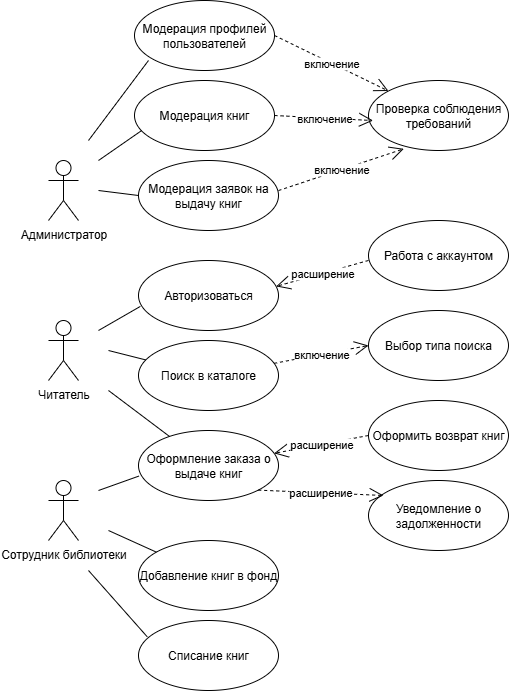

The diagram above was exported from draw.io. Its source (the exported page's mxGraphModel, read from the mxfile embedded in the PNG):
<mxGraphModel dx="983" dy="541" grid="1" gridSize="10" guides="1" tooltips="1" connect="1" arrows="1" fold="1" page="1" pageScale="1" pageWidth="827" pageHeight="1169" math="0" shadow="0">
  <root>
    <mxCell id="0" />
    <mxCell id="1" parent="0" />
    <mxCell id="5RhtlBwMhzWgDkggXbhU-1" value="Администратор" style="shape=umlActor;verticalLabelPosition=bottom;verticalAlign=top;html=1;" vertex="1" parent="1">
      <mxGeometry x="70" y="340" width="30" height="60" as="geometry" />
    </mxCell>
    <mxCell id="5RhtlBwMhzWgDkggXbhU-2" value="Читатель" style="shape=umlActor;verticalLabelPosition=bottom;verticalAlign=top;html=1;" vertex="1" parent="1">
      <mxGeometry x="70" y="500" width="30" height="60" as="geometry" />
    </mxCell>
    <mxCell id="5RhtlBwMhzWgDkggXbhU-3" value="Сотрудник библиотеки" style="shape=umlActor;verticalLabelPosition=bottom;verticalAlign=top;html=1;" vertex="1" parent="1">
      <mxGeometry x="70" y="660" width="30" height="60" as="geometry" />
    </mxCell>
    <mxCell id="5RhtlBwMhzWgDkggXbhU-7" value="Авторизоваться" style="ellipse;whiteSpace=wrap;html=1;" vertex="1" parent="1">
      <mxGeometry x="160" y="440" width="140" height="70" as="geometry" />
    </mxCell>
    <mxCell id="5RhtlBwMhzWgDkggXbhU-9" value="Поиск в каталоге" style="ellipse;whiteSpace=wrap;html=1;" vertex="1" parent="1">
      <mxGeometry x="160" y="520" width="140" height="70" as="geometry" />
    </mxCell>
    <mxCell id="5RhtlBwMhzWgDkggXbhU-14" value="расширение" style="endArrow=open;endSize=12;dashed=1;html=1;rounded=0;entryX=0.983;entryY=0.37;entryDx=0;entryDy=0;entryPerimeter=0;exitX=0;exitY=0.571;exitDx=0;exitDy=0;exitPerimeter=0;" edge="1" parent="1" source="5RhtlBwMhzWgDkggXbhU-15" target="5RhtlBwMhzWgDkggXbhU-7">
      <mxGeometry width="160" relative="1" as="geometry">
        <mxPoint x="390" y="390" as="sourcePoint" />
        <mxPoint x="360" y="440" as="targetPoint" />
      </mxGeometry>
    </mxCell>
    <mxCell id="5RhtlBwMhzWgDkggXbhU-15" value="Работа с аккаунтом" style="ellipse;whiteSpace=wrap;html=1;" vertex="1" parent="1">
      <mxGeometry x="390" y="400" width="140" height="70" as="geometry" />
    </mxCell>
    <mxCell id="5RhtlBwMhzWgDkggXbhU-16" value="Оформление заказа о выдаче книг" style="ellipse;whiteSpace=wrap;html=1;" vertex="1" parent="1">
      <mxGeometry x="160" y="610" width="140" height="70" as="geometry" />
    </mxCell>
    <mxCell id="5RhtlBwMhzWgDkggXbhU-17" value="Оформить возврат книг" style="ellipse;whiteSpace=wrap;html=1;" vertex="1" parent="1">
      <mxGeometry x="390" y="580" width="140" height="70" as="geometry" />
    </mxCell>
    <mxCell id="5RhtlBwMhzWgDkggXbhU-20" value="Уведомление о задолженности" style="ellipse;whiteSpace=wrap;html=1;" vertex="1" parent="1">
      <mxGeometry x="390" y="660" width="140" height="70" as="geometry" />
    </mxCell>
    <mxCell id="5RhtlBwMhzWgDkggXbhU-21" value="расширение" style="endArrow=open;endSize=12;dashed=1;html=1;rounded=0;exitX=0;exitY=0.5;exitDx=0;exitDy=0;" edge="1" parent="1" source="5RhtlBwMhzWgDkggXbhU-17" target="5RhtlBwMhzWgDkggXbhU-16">
      <mxGeometry x="0.0054" width="160" relative="1" as="geometry">
        <mxPoint x="360" y="560" as="sourcePoint" />
        <mxPoint x="300" y="600" as="targetPoint" />
        <mxPoint as="offset" />
      </mxGeometry>
    </mxCell>
    <mxCell id="5RhtlBwMhzWgDkggXbhU-22" value="расширение" style="endArrow=open;endSize=12;dashed=1;html=1;rounded=0;exitX=1;exitY=1;exitDx=0;exitDy=0;entryX=0.107;entryY=0.214;entryDx=0;entryDy=0;entryPerimeter=0;" edge="1" parent="1" source="5RhtlBwMhzWgDkggXbhU-16" target="5RhtlBwMhzWgDkggXbhU-20">
      <mxGeometry width="160" relative="1" as="geometry">
        <mxPoint x="360" y="560" as="sourcePoint" />
        <mxPoint x="520" y="560" as="targetPoint" />
      </mxGeometry>
    </mxCell>
    <mxCell id="5RhtlBwMhzWgDkggXbhU-23" value="включение" style="endArrow=open;endSize=12;dashed=1;html=1;rounded=0;entryX=0;entryY=0.5;entryDx=0;entryDy=0;" edge="1" parent="1" source="5RhtlBwMhzWgDkggXbhU-9" target="5RhtlBwMhzWgDkggXbhU-24">
      <mxGeometry width="160" relative="1" as="geometry">
        <mxPoint x="300" y="550" as="sourcePoint" />
        <mxPoint x="360" y="510" as="targetPoint" />
      </mxGeometry>
    </mxCell>
    <mxCell id="5RhtlBwMhzWgDkggXbhU-24" value="Выбор типа поиска" style="ellipse;whiteSpace=wrap;html=1;" vertex="1" parent="1">
      <mxGeometry x="390" y="490" width="140" height="70" as="geometry" />
    </mxCell>
    <mxCell id="5RhtlBwMhzWgDkggXbhU-25" value="Добавление книг в фонд" style="ellipse;whiteSpace=wrap;html=1;" vertex="1" parent="1">
      <mxGeometry x="160" y="720" width="140" height="70" as="geometry" />
    </mxCell>
    <mxCell id="5RhtlBwMhzWgDkggXbhU-27" value="Списание книг" style="ellipse;whiteSpace=wrap;html=1;" vertex="1" parent="1">
      <mxGeometry x="160" y="800" width="140" height="70" as="geometry" />
    </mxCell>
    <mxCell id="5RhtlBwMhzWgDkggXbhU-30" value="Модерация профилей пользователей" style="ellipse;whiteSpace=wrap;html=1;" vertex="1" parent="1">
      <mxGeometry x="156" y="180" width="140" height="70" as="geometry" />
    </mxCell>
    <mxCell id="5RhtlBwMhzWgDkggXbhU-32" value="Модерация книг" style="ellipse;whiteSpace=wrap;html=1;" vertex="1" parent="1">
      <mxGeometry x="156" y="260" width="140" height="70" as="geometry" />
    </mxCell>
    <mxCell id="5RhtlBwMhzWgDkggXbhU-34" value="Модерация заявок на выдачу книг" style="ellipse;whiteSpace=wrap;html=1;" vertex="1" parent="1">
      <mxGeometry x="160" y="340" width="140" height="70" as="geometry" />
    </mxCell>
    <mxCell id="5RhtlBwMhzWgDkggXbhU-38" value="" style="endArrow=none;html=1;rounded=0;entryX=0.003;entryY=0.651;entryDx=0;entryDy=0;entryPerimeter=0;" edge="1" parent="1" target="5RhtlBwMhzWgDkggXbhU-16">
      <mxGeometry width="50" height="50" relative="1" as="geometry">
        <mxPoint x="120" y="670" as="sourcePoint" />
        <mxPoint x="170" y="620" as="targetPoint" />
      </mxGeometry>
    </mxCell>
    <mxCell id="5RhtlBwMhzWgDkggXbhU-39" value="" style="endArrow=none;html=1;rounded=0;" edge="1" parent="1" target="5RhtlBwMhzWgDkggXbhU-25">
      <mxGeometry width="50" height="50" relative="1" as="geometry">
        <mxPoint x="130" y="710" as="sourcePoint" />
        <mxPoint x="180" y="660" as="targetPoint" />
      </mxGeometry>
    </mxCell>
    <mxCell id="5RhtlBwMhzWgDkggXbhU-40" value="" style="endArrow=none;html=1;rounded=0;entryX=0.062;entryY=0.232;entryDx=0;entryDy=0;entryPerimeter=0;" edge="1" parent="1" target="5RhtlBwMhzWgDkggXbhU-27">
      <mxGeometry width="50" height="50" relative="1" as="geometry">
        <mxPoint x="110" y="750" as="sourcePoint" />
        <mxPoint x="130" y="740" as="targetPoint" />
      </mxGeometry>
    </mxCell>
    <mxCell id="5RhtlBwMhzWgDkggXbhU-42" value="" style="endArrow=none;html=1;rounded=0;entryX=0.1;entryY=0.857;entryDx=0;entryDy=0;entryPerimeter=0;" edge="1" parent="1" target="5RhtlBwMhzWgDkggXbhU-30">
      <mxGeometry width="50" height="50" relative="1" as="geometry">
        <mxPoint x="110" y="320" as="sourcePoint" />
        <mxPoint x="140" y="280" as="targetPoint" />
      </mxGeometry>
    </mxCell>
    <mxCell id="5RhtlBwMhzWgDkggXbhU-43" value="" style="endArrow=none;html=1;rounded=0;entryX=0.051;entryY=0.715;entryDx=0;entryDy=0;entryPerimeter=0;" edge="1" parent="1" target="5RhtlBwMhzWgDkggXbhU-32">
      <mxGeometry width="50" height="50" relative="1" as="geometry">
        <mxPoint x="120" y="340" as="sourcePoint" />
        <mxPoint x="170" y="310" as="targetPoint" />
      </mxGeometry>
    </mxCell>
    <mxCell id="5RhtlBwMhzWgDkggXbhU-44" value="" style="endArrow=none;html=1;rounded=0;entryX=0;entryY=0.5;entryDx=0;entryDy=0;" edge="1" parent="1" target="5RhtlBwMhzWgDkggXbhU-34">
      <mxGeometry width="50" height="50" relative="1" as="geometry">
        <mxPoint x="120" y="370" as="sourcePoint" />
        <mxPoint x="300" y="380" as="targetPoint" />
      </mxGeometry>
    </mxCell>
    <mxCell id="5RhtlBwMhzWgDkggXbhU-45" value="Проверка соблюдения требований" style="ellipse;whiteSpace=wrap;html=1;" vertex="1" parent="1">
      <mxGeometry x="390" y="260" width="140" height="70" as="geometry" />
    </mxCell>
    <mxCell id="5RhtlBwMhzWgDkggXbhU-46" value="включение" style="endArrow=open;endSize=12;dashed=1;html=1;rounded=0;entryX=0.033;entryY=0.572;entryDx=0;entryDy=0;exitX=1;exitY=0.5;exitDx=0;exitDy=0;entryPerimeter=0;" edge="1" parent="1" source="5RhtlBwMhzWgDkggXbhU-32" target="5RhtlBwMhzWgDkggXbhU-45">
      <mxGeometry width="160" relative="1" as="geometry">
        <mxPoint x="320" y="318" as="sourcePoint" />
        <mxPoint x="414" y="300" as="targetPoint" />
      </mxGeometry>
    </mxCell>
    <mxCell id="5RhtlBwMhzWgDkggXbhU-47" value="включение" style="endArrow=open;endSize=12;dashed=1;html=1;rounded=0;exitX=1;exitY=0.5;exitDx=0;exitDy=0;" edge="1" parent="1" source="5RhtlBwMhzWgDkggXbhU-30" target="5RhtlBwMhzWgDkggXbhU-45">
      <mxGeometry width="160" relative="1" as="geometry">
        <mxPoint x="350" y="248" as="sourcePoint" />
        <mxPoint x="444" y="230" as="targetPoint" />
      </mxGeometry>
    </mxCell>
    <mxCell id="5RhtlBwMhzWgDkggXbhU-48" value="включение" style="endArrow=open;endSize=12;dashed=1;html=1;rounded=0;entryX=0.252;entryY=0.976;entryDx=0;entryDy=0;exitX=1;exitY=0.429;exitDx=0;exitDy=0;exitPerimeter=0;entryPerimeter=0;" edge="1" parent="1" source="5RhtlBwMhzWgDkggXbhU-34" target="5RhtlBwMhzWgDkggXbhU-45">
      <mxGeometry width="160" relative="1" as="geometry">
        <mxPoint x="340" y="368" as="sourcePoint" />
        <mxPoint x="434" y="350" as="targetPoint" />
      </mxGeometry>
    </mxCell>
    <mxCell id="5RhtlBwMhzWgDkggXbhU-49" value="" style="endArrow=none;html=1;rounded=0;entryX=0.013;entryY=0.656;entryDx=0;entryDy=0;entryPerimeter=0;" edge="1" parent="1" target="5RhtlBwMhzWgDkggXbhU-7">
      <mxGeometry width="50" height="50" relative="1" as="geometry">
        <mxPoint x="120" y="510" as="sourcePoint" />
        <mxPoint x="163" y="480" as="targetPoint" />
      </mxGeometry>
    </mxCell>
    <mxCell id="5RhtlBwMhzWgDkggXbhU-50" value="" style="endArrow=none;html=1;rounded=0;" edge="1" parent="1" target="5RhtlBwMhzWgDkggXbhU-9">
      <mxGeometry width="50" height="50" relative="1" as="geometry">
        <mxPoint x="130" y="530" as="sourcePoint" />
        <mxPoint x="173" y="500" as="targetPoint" />
      </mxGeometry>
    </mxCell>
    <mxCell id="5RhtlBwMhzWgDkggXbhU-51" value="" style="endArrow=none;html=1;rounded=0;" edge="1" parent="1" target="5RhtlBwMhzWgDkggXbhU-16">
      <mxGeometry width="50" height="50" relative="1" as="geometry">
        <mxPoint x="130" y="570" as="sourcePoint" />
        <mxPoint x="173" y="570" as="targetPoint" />
      </mxGeometry>
    </mxCell>
  </root>
</mxGraphModel>